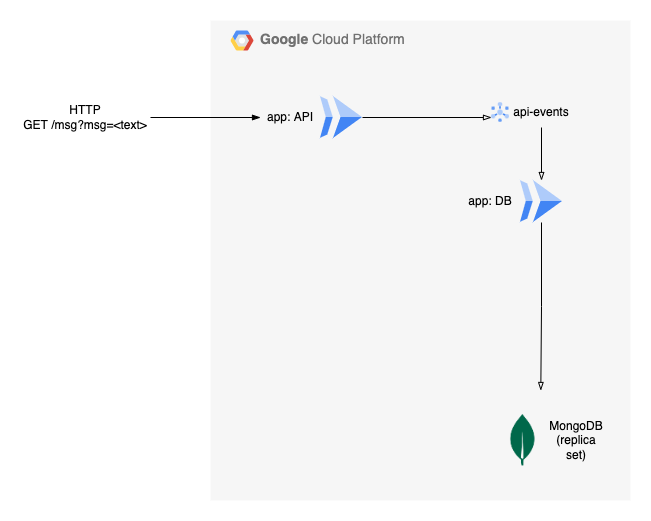

The diagram above was exported from draw.io. Its source (the exported page's mxGraphModel, read from the mxfile embedded in the PNG):
<mxGraphModel dx="946" dy="590" grid="1" gridSize="10" guides="1" tooltips="1" connect="1" arrows="1" fold="1" page="1" pageScale="1" pageWidth="827" pageHeight="1169" math="0" shadow="0">
  <root>
    <mxCell id="0" />
    <mxCell id="1" parent="0" />
    <mxCell id="7lBRegYVWCJnolu6YNSj-1" value="&lt;b&gt;Google &lt;/b&gt;Cloud Platform" style="fillColor=#F6F6F6;strokeColor=none;shadow=0;gradientColor=none;fontSize=14;align=left;spacing=10;fontColor=#717171;9E9E9E;verticalAlign=top;spacingTop=-4;fontStyle=0;spacingLeft=40;html=1;container=0;" parent="1" vertex="1">
      <mxGeometry x="260" y="90" width="420" height="480" as="geometry" />
    </mxCell>
    <mxCell id="7lBRegYVWCJnolu6YNSj-10" value="" style="group" parent="1" vertex="1" connectable="0">
      <mxGeometry x="536" y="460" width="120" height="100" as="geometry" />
    </mxCell>
    <mxCell id="7lBRegYVWCJnolu6YNSj-7" value="" style="shape=image;aspect=fixed;image=data:image/png,(base64 omitted: 5856 chars);" parent="7lBRegYVWCJnolu6YNSj-10" vertex="1">
      <mxGeometry width="72.4" height="100" as="geometry" />
    </mxCell>
    <mxCell id="7lBRegYVWCJnolu6YNSj-8" value="MongoDB&lt;br&gt;(replica set)" style="text;html=1;strokeColor=none;fillColor=none;align=center;verticalAlign=middle;whiteSpace=wrap;rounded=0;" parent="7lBRegYVWCJnolu6YNSj-10" vertex="1">
      <mxGeometry x="60" y="35" width="60" height="30" as="geometry" />
    </mxCell>
    <mxCell id="7lBRegYVWCJnolu6YNSj-11" style="edgeStyle=orthogonalEdgeStyle;rounded=0;orthogonalLoop=1;jettySize=auto;html=1;entryX=0.75;entryY=0;entryDx=0;entryDy=0;endArrow=blockThin;endFill=0;" parent="1" source="7lBRegYVWCJnolu6YNSj-4" target="7lBRegYVWCJnolu6YNSj-7" edge="1">
      <mxGeometry relative="1" as="geometry">
        <mxPoint x="600" y="470" as="targetPoint" />
      </mxGeometry>
    </mxCell>
    <mxCell id="7lBRegYVWCJnolu6YNSj-39" style="edgeStyle=orthogonalEdgeStyle;rounded=0;orthogonalLoop=1;jettySize=auto;html=1;entryX=0;entryY=0.5;entryDx=0;entryDy=0;endArrow=blockThin;endFill=1;" parent="1" source="7lBRegYVWCJnolu6YNSj-38" target="7lBRegYVWCJnolu6YNSj-33" edge="1">
      <mxGeometry relative="1" as="geometry" />
    </mxCell>
    <mxCell id="7lBRegYVWCJnolu6YNSj-38" value="HTTP&lt;br&gt;GET /msg?msg=&amp;lt;text&amp;gt;" style="text;html=1;strokeColor=none;fillColor=none;align=center;verticalAlign=middle;whiteSpace=wrap;rounded=0;" parent="1" vertex="1">
      <mxGeometry x="70" y="172" width="130" height="30" as="geometry" />
    </mxCell>
    <mxCell id="7lBRegYVWCJnolu6YNSj-2" value="" style="shape=mxgraph.gcp2.google_cloud_platform;fillColor=#F6F6F6;strokeColor=none;shadow=0;gradientColor=none;" parent="1" vertex="1">
      <mxGeometry x="280" y="100" width="23" height="20" as="geometry">
        <mxPoint x="20" y="10" as="offset" />
      </mxGeometry>
    </mxCell>
    <mxCell id="7lBRegYVWCJnolu6YNSj-16" value="" style="group" parent="1" vertex="1" connectable="0">
      <mxGeometry x="541" y="167" width="80" height="30" as="geometry" />
    </mxCell>
    <mxCell id="7lBRegYVWCJnolu6YNSj-12" value="" style="editableCssRules=.*;shape=image;verticalLabelPosition=bottom;labelBackgroundColor=#ffffff;verticalAlign=top;aspect=fixed;imageAspect=0;image=data:image/svg+xml,(base64 omitted: 1912 chars);" parent="7lBRegYVWCJnolu6YNSj-16" vertex="1">
      <mxGeometry y="5" width="18" height="20" as="geometry" />
    </mxCell>
    <mxCell id="7lBRegYVWCJnolu6YNSj-13" value="api-events" style="text;html=1;strokeColor=none;fillColor=none;align=center;verticalAlign=middle;whiteSpace=wrap;rounded=0;" parent="7lBRegYVWCJnolu6YNSj-16" vertex="1">
      <mxGeometry x="20" width="60" height="30" as="geometry" />
    </mxCell>
    <mxCell id="7lBRegYVWCJnolu6YNSj-22" style="edgeStyle=orthogonalEdgeStyle;rounded=0;orthogonalLoop=1;jettySize=auto;html=1;endArrow=blockThin;endFill=0;" parent="1" source="7lBRegYVWCJnolu6YNSj-13" target="7lBRegYVWCJnolu6YNSj-4" edge="1">
      <mxGeometry relative="1" as="geometry" />
    </mxCell>
    <mxCell id="7lBRegYVWCJnolu6YNSj-34" value="" style="group" parent="1" vertex="1" connectable="0">
      <mxGeometry x="310" y="166" width="102" height="42" as="geometry" />
    </mxCell>
    <mxCell id="7lBRegYVWCJnolu6YNSj-3" value="" style="sketch=0;html=1;verticalAlign=top;labelPosition=center;verticalLabelPosition=bottom;align=center;spacingTop=-6;fontSize=11;fontStyle=1;fontColor=#999999;shape=image;aspect=fixed;imageAspect=0;image=data:image/svg+xml,(base64 omitted: 656 chars);" parent="7lBRegYVWCJnolu6YNSj-34" vertex="1">
      <mxGeometry x="60" width="42" height="42" as="geometry" />
    </mxCell>
    <mxCell id="7lBRegYVWCJnolu6YNSj-33" value="app: API" style="text;html=1;strokeColor=none;fillColor=none;align=center;verticalAlign=middle;whiteSpace=wrap;rounded=0;" parent="7lBRegYVWCJnolu6YNSj-34" vertex="1">
      <mxGeometry y="6" width="60" height="30" as="geometry" />
    </mxCell>
    <mxCell id="7lBRegYVWCJnolu6YNSj-35" value="" style="group" parent="1" vertex="1" connectable="0">
      <mxGeometry x="510" y="250" width="102" height="42" as="geometry" />
    </mxCell>
    <mxCell id="7lBRegYVWCJnolu6YNSj-4" value="" style="sketch=0;html=1;verticalAlign=top;labelPosition=center;verticalLabelPosition=bottom;align=center;spacingTop=-6;fontSize=11;fontStyle=1;fontColor=#999999;shape=image;aspect=fixed;imageAspect=0;image=data:image/svg+xml,(base64 omitted: 656 chars);" parent="7lBRegYVWCJnolu6YNSj-35" vertex="1">
      <mxGeometry x="60" width="42" height="42" as="geometry" />
    </mxCell>
    <mxCell id="7lBRegYVWCJnolu6YNSj-23" value="app: DB" style="text;html=1;strokeColor=none;fillColor=none;align=center;verticalAlign=middle;whiteSpace=wrap;rounded=0;" parent="7lBRegYVWCJnolu6YNSj-35" vertex="1">
      <mxGeometry y="6" width="60" height="30" as="geometry" />
    </mxCell>
    <mxCell id="7lBRegYVWCJnolu6YNSj-36" style="edgeStyle=orthogonalEdgeStyle;rounded=0;orthogonalLoop=1;jettySize=auto;html=1;entryX=0;entryY=0.75;entryDx=0;entryDy=0;endArrow=blockThin;endFill=0;" parent="1" source="7lBRegYVWCJnolu6YNSj-3" target="7lBRegYVWCJnolu6YNSj-12" edge="1">
      <mxGeometry relative="1" as="geometry" />
    </mxCell>
  </root>
</mxGraphModel>